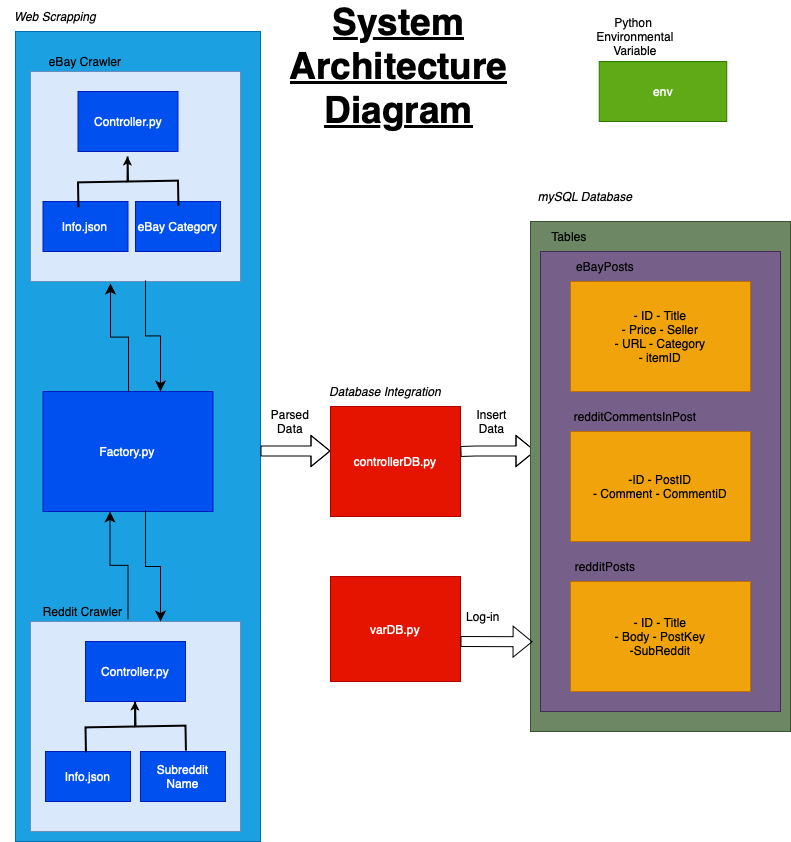

The diagram above was exported from draw.io. Its source (the exported page's mxGraphModel, read from the mxfile embedded in the PNG):
<mxGraphModel dx="1122" dy="855" grid="1" gridSize="10" guides="1" tooltips="1" connect="1" arrows="1" fold="1" page="1" pageScale="1" pageWidth="850" pageHeight="1100" background="#ffffff" math="0" shadow="0">
  <root>
    <mxCell id="0" />
    <mxCell id="1" parent="0" />
    <mxCell id="DugvAx_QAKLxQpudHO4Y-49" value="" style="rounded=0;whiteSpace=wrap;html=1;fillColor=#1ba1e2;fontColor=#ffffff;strokeColor=#006EAF;" vertex="1" parent="1">
      <mxGeometry x="35" y="50" width="245" height="810" as="geometry" />
    </mxCell>
    <mxCell id="DugvAx_QAKLxQpudHO4Y-1" value="" style="rounded=0;whiteSpace=wrap;html=1;fillColor=#dae8fc;strokeColor=#6c8ebf;" vertex="1" parent="1">
      <mxGeometry x="50" y="90" width="210" height="210" as="geometry" />
    </mxCell>
    <mxCell id="DugvAx_QAKLxQpudHO4Y-13" value="Info.json" style="text;html=1;strokeColor=#001DBC;fillColor=#0050ef;align=center;verticalAlign=middle;whiteSpace=wrap;rounded=0;fontColor=#ffffff;" vertex="1" parent="1">
      <mxGeometry x="62.5" y="220" width="85" height="50" as="geometry" />
    </mxCell>
    <mxCell id="DugvAx_QAKLxQpudHO4Y-16" value="eBay Crawler" style="text;html=1;strokeColor=none;fillColor=none;align=center;verticalAlign=middle;whiteSpace=wrap;rounded=0;" vertex="1" parent="1">
      <mxGeometry x="65" y="60" width="80" height="40" as="geometry" />
    </mxCell>
    <mxCell id="DugvAx_QAKLxQpudHO4Y-18" value="Controller.py" style="text;html=1;strokeColor=#001DBC;fillColor=#0050ef;align=center;verticalAlign=middle;whiteSpace=wrap;rounded=0;fontColor=#ffffff;" vertex="1" parent="1">
      <mxGeometry x="97.5" y="110" width="100" height="60" as="geometry" />
    </mxCell>
    <mxCell id="DugvAx_QAKLxQpudHO4Y-19" value="eBay Category" style="text;html=1;strokeColor=#001DBC;fillColor=#0050ef;align=center;verticalAlign=middle;whiteSpace=wrap;rounded=0;fontColor=#ffffff;" vertex="1" parent="1">
      <mxGeometry x="155" y="220" width="85" height="50" as="geometry" />
    </mxCell>
    <mxCell id="DugvAx_QAKLxQpudHO4Y-24" value="" style="rounded=0;whiteSpace=wrap;html=1;fillColor=#dae8fc;strokeColor=#6c8ebf;" vertex="1" parent="1">
      <mxGeometry x="50" y="640" width="210" height="210" as="geometry" />
    </mxCell>
    <mxCell id="DugvAx_QAKLxQpudHO4Y-25" value="Info.json" style="text;html=1;strokeColor=#001DBC;fillColor=#0050ef;align=center;verticalAlign=middle;whiteSpace=wrap;rounded=0;fontColor=#ffffff;" vertex="1" parent="1">
      <mxGeometry x="65" y="770" width="85" height="50" as="geometry" />
    </mxCell>
    <mxCell id="DugvAx_QAKLxQpudHO4Y-26" value="Reddit Crawler" style="text;html=1;strokeColor=none;fillColor=none;align=center;verticalAlign=middle;whiteSpace=wrap;rounded=0;" vertex="1" parent="1">
      <mxGeometry x="60" y="610" width="85" height="40" as="geometry" />
    </mxCell>
    <mxCell id="DugvAx_QAKLxQpudHO4Y-27" value="Controller.py" style="text;html=1;strokeColor=#001DBC;fillColor=#0050ef;align=center;verticalAlign=middle;whiteSpace=wrap;rounded=0;fontColor=#ffffff;" vertex="1" parent="1">
      <mxGeometry x="105" y="660" width="100" height="60" as="geometry" />
    </mxCell>
    <mxCell id="DugvAx_QAKLxQpudHO4Y-28" value="Subreddit Name" style="text;html=1;strokeColor=#001DBC;fillColor=#0050ef;align=center;verticalAlign=middle;whiteSpace=wrap;rounded=0;fontColor=#ffffff;" vertex="1" parent="1">
      <mxGeometry x="160" y="770" width="85" height="50" as="geometry" />
    </mxCell>
    <mxCell id="DugvAx_QAKLxQpudHO4Y-32" value="Factory.py" style="text;html=1;strokeColor=#001DBC;fillColor=#0050ef;align=center;verticalAlign=middle;whiteSpace=wrap;rounded=0;fontColor=#ffffff;" vertex="1" parent="1">
      <mxGeometry x="62.5" y="410" width="170" height="120" as="geometry" />
    </mxCell>
    <mxCell id="DugvAx_QAKLxQpudHO4Y-48" value="" style="edgeStyle=elbowEdgeStyle;elbow=vertical;endArrow=classic;html=1;curved=0;rounded=0;endSize=8;startSize=8;exitX=0.603;exitY=0.992;exitDx=0;exitDy=0;exitPerimeter=0;" edge="1" parent="1" source="DugvAx_QAKLxQpudHO4Y-32">
      <mxGeometry width="50" height="50" relative="1" as="geometry">
        <mxPoint x="240" y="530" as="sourcePoint" />
        <mxPoint x="180" y="640" as="targetPoint" />
      </mxGeometry>
    </mxCell>
    <mxCell id="DugvAx_QAKLxQpudHO4Y-53" value="" style="strokeWidth=2;html=1;shape=mxgraph.flowchart.annotation_2;align=left;labelPosition=right;pointerEvents=1;rotation=89;" vertex="1" parent="1">
      <mxGeometry x="130" y="695" width="50" height="100" as="geometry" />
    </mxCell>
    <mxCell id="DugvAx_QAKLxQpudHO4Y-55" value="" style="endArrow=classic;html=1;rounded=0;exitX=0.52;exitY=0.51;exitDx=0;exitDy=0;exitPerimeter=0;entryX=0;entryY=0.5;entryDx=0;entryDy=0;entryPerimeter=0;" edge="1" parent="1" source="DugvAx_QAKLxQpudHO4Y-53" target="DugvAx_QAKLxQpudHO4Y-53">
      <mxGeometry width="50" height="50" relative="1" as="geometry">
        <mxPoint x="365" y="560" as="sourcePoint" />
        <mxPoint x="172" y="720" as="targetPoint" />
      </mxGeometry>
    </mxCell>
    <mxCell id="DugvAx_QAKLxQpudHO4Y-57" value="Web Scrapping" style="text;html=1;strokeColor=none;fillColor=none;align=center;verticalAlign=middle;whiteSpace=wrap;rounded=0;fontStyle=2" vertex="1" parent="1">
      <mxGeometry x="20" y="20" width="110" height="30" as="geometry" />
    </mxCell>
    <mxCell id="DugvAx_QAKLxQpudHO4Y-58" value="" style="shape=flexArrow;endArrow=classic;html=1;rounded=0;" edge="1" parent="1">
      <mxGeometry width="50" height="50" relative="1" as="geometry">
        <mxPoint x="280" y="469.5" as="sourcePoint" />
        <mxPoint x="350" y="469.5" as="targetPoint" />
        <Array as="points">
          <mxPoint x="290" y="469.5" />
        </Array>
      </mxGeometry>
    </mxCell>
    <mxCell id="DugvAx_QAKLxQpudHO4Y-60" value="controllerDB.py" style="text;html=1;strokeColor=#B20000;fillColor=#e51400;align=center;verticalAlign=middle;whiteSpace=wrap;rounded=0;fontColor=#ffffff;" vertex="1" parent="1">
      <mxGeometry x="350" y="425" width="130" height="110" as="geometry" />
    </mxCell>
    <mxCell id="DugvAx_QAKLxQpudHO4Y-63" value="" style="shape=flexArrow;endArrow=classic;html=1;rounded=0;" edge="1" parent="1">
      <mxGeometry width="50" height="50" relative="1" as="geometry">
        <mxPoint x="480" y="470" as="sourcePoint" />
        <mxPoint x="555" y="469.5" as="targetPoint" />
        <Array as="points">
          <mxPoint x="495" y="469.5" />
        </Array>
      </mxGeometry>
    </mxCell>
    <mxCell id="DugvAx_QAKLxQpudHO4Y-64" value="" style="rounded=0;whiteSpace=wrap;html=1;fillColor=#6d8764;fontColor=#ffffff;strokeColor=#3A5431;" vertex="1" parent="1">
      <mxGeometry x="550" y="240" width="260" height="510" as="geometry" />
    </mxCell>
    <mxCell id="DugvAx_QAKLxQpudHO4Y-65" value="Database Integration" style="text;html=1;strokeColor=none;fillColor=none;align=center;verticalAlign=middle;whiteSpace=wrap;rounded=0;fontStyle=2" vertex="1" parent="1">
      <mxGeometry x="345" y="395" width="120" height="30" as="geometry" />
    </mxCell>
    <mxCell id="DugvAx_QAKLxQpudHO4Y-69" value="" style="strokeWidth=2;html=1;shape=mxgraph.flowchart.annotation_2;align=left;labelPosition=right;pointerEvents=1;rotation=89;" vertex="1" parent="1">
      <mxGeometry x="122.5" y="150" width="50" height="100" as="geometry" />
    </mxCell>
    <mxCell id="DugvAx_QAKLxQpudHO4Y-70" value="" style="endArrow=classic;html=1;rounded=0;exitX=0.52;exitY=0.51;exitDx=0;exitDy=0;exitPerimeter=0;entryX=0;entryY=0.5;entryDx=0;entryDy=0;entryPerimeter=0;" edge="1" parent="1" source="DugvAx_QAKLxQpudHO4Y-69" target="DugvAx_QAKLxQpudHO4Y-69">
      <mxGeometry width="50" height="50" relative="1" as="geometry">
        <mxPoint x="357.5" y="15" as="sourcePoint" />
        <mxPoint x="164.5" y="175" as="targetPoint" />
      </mxGeometry>
    </mxCell>
    <mxCell id="DugvAx_QAKLxQpudHO4Y-73" value="" style="edgeStyle=elbowEdgeStyle;elbow=vertical;endArrow=classic;html=1;curved=0;rounded=0;endSize=8;startSize=8;exitX=0.603;exitY=0.992;exitDx=0;exitDy=0;exitPerimeter=0;" edge="1" parent="1">
      <mxGeometry width="50" height="50" relative="1" as="geometry">
        <mxPoint x="165" y="299" as="sourcePoint" />
        <mxPoint x="180" y="410" as="targetPoint" />
      </mxGeometry>
    </mxCell>
    <mxCell id="DugvAx_QAKLxQpudHO4Y-74" value="" style="edgeStyle=elbowEdgeStyle;elbow=vertical;endArrow=classic;html=1;curved=0;rounded=0;endSize=8;startSize=8;entryX=0.379;entryY=1.017;entryDx=0;entryDy=0;entryPerimeter=0;" edge="1" parent="1">
      <mxGeometry width="50" height="50" relative="1" as="geometry">
        <mxPoint x="147.5" y="638" as="sourcePoint" />
        <mxPoint x="129.5" y="530" as="targetPoint" />
      </mxGeometry>
    </mxCell>
    <mxCell id="DugvAx_QAKLxQpudHO4Y-75" value="" style="edgeStyle=elbowEdgeStyle;elbow=vertical;endArrow=classic;html=1;curved=0;rounded=0;endSize=8;startSize=8;entryX=0.379;entryY=1.017;entryDx=0;entryDy=0;entryPerimeter=0;" edge="1" parent="1">
      <mxGeometry width="50" height="50" relative="1" as="geometry">
        <mxPoint x="148" y="410" as="sourcePoint" />
        <mxPoint x="130" y="302" as="targetPoint" />
      </mxGeometry>
    </mxCell>
    <mxCell id="DugvAx_QAKLxQpudHO4Y-76" value="mySQL Database" style="text;html=1;strokeColor=none;fillColor=none;align=center;verticalAlign=middle;whiteSpace=wrap;rounded=0;fontStyle=2" vertex="1" parent="1">
      <mxGeometry x="540" y="200" width="130" height="30" as="geometry" />
    </mxCell>
    <mxCell id="DugvAx_QAKLxQpudHO4Y-77" value="System&lt;br style=&quot;font-size: 37px;&quot;&gt;Architecture&lt;br style=&quot;font-size: 37px;&quot;&gt;Diagram" style="text;html=1;strokeColor=none;fillColor=none;align=center;verticalAlign=middle;rounded=0;fontSize=37;fontStyle=5" vertex="1" parent="1">
      <mxGeometry x="387.5" y="70" width="60" height="30" as="geometry" />
    </mxCell>
    <mxCell id="DugvAx_QAKLxQpudHO4Y-78" value="Parsed Data" style="text;html=1;strokeColor=none;fillColor=none;align=center;verticalAlign=middle;whiteSpace=wrap;rounded=0;" vertex="1" parent="1">
      <mxGeometry x="280" y="425" width="60" height="30" as="geometry" />
    </mxCell>
    <mxCell id="DugvAx_QAKLxQpudHO4Y-79" value="Insert Data" style="text;html=1;strokeColor=none;fillColor=none;align=center;verticalAlign=middle;whiteSpace=wrap;rounded=0;" vertex="1" parent="1">
      <mxGeometry x="490" y="425" width="42.5" height="30" as="geometry" />
    </mxCell>
    <mxCell id="DugvAx_QAKLxQpudHO4Y-81" value="varDB.py" style="text;html=1;strokeColor=#B20000;fillColor=#e51400;align=center;verticalAlign=middle;whiteSpace=wrap;rounded=0;fontColor=#ffffff;" vertex="1" parent="1">
      <mxGeometry x="350" y="595" width="130" height="105" as="geometry" />
    </mxCell>
    <mxCell id="DugvAx_QAKLxQpudHO4Y-95" value="" style="shape=flexArrow;endArrow=classic;html=1;rounded=0;entryX=0.008;entryY=0.824;entryDx=0;entryDy=0;entryPerimeter=0;" edge="1" parent="1" target="DugvAx_QAKLxQpudHO4Y-64">
      <mxGeometry width="50" height="50" relative="1" as="geometry">
        <mxPoint x="480" y="660" as="sourcePoint" />
        <mxPoint x="540" y="660" as="targetPoint" />
      </mxGeometry>
    </mxCell>
    <mxCell id="DugvAx_QAKLxQpudHO4Y-96" value="Log-in" style="text;html=1;strokeColor=none;fillColor=none;align=center;verticalAlign=middle;whiteSpace=wrap;rounded=0;" vertex="1" parent="1">
      <mxGeometry x="472.5" y="620" width="60" height="30" as="geometry" />
    </mxCell>
    <mxCell id="DugvAx_QAKLxQpudHO4Y-98" value="env" style="text;html=1;strokeColor=#2D7600;fillColor=#60a917;align=center;verticalAlign=middle;whiteSpace=wrap;rounded=0;fontColor=#ffffff;" vertex="1" parent="1">
      <mxGeometry x="618.75" y="80" width="127.5" height="60" as="geometry" />
    </mxCell>
    <mxCell id="DugvAx_QAKLxQpudHO4Y-99" value="Python &lt;br&gt;Environmental &lt;br&gt;Variable&lt;br&gt;" style="text;html=1;strokeColor=none;fillColor=none;align=center;verticalAlign=middle;whiteSpace=wrap;rounded=0;" vertex="1" parent="1">
      <mxGeometry x="540" y="40" width="230" height="30" as="geometry" />
    </mxCell>
    <mxCell id="DugvAx_QAKLxQpudHO4Y-101" value="" style="rounded=0;whiteSpace=wrap;html=1;fillColor=#76608a;fontColor=#ffffff;strokeColor=#432D57;" vertex="1" parent="1">
      <mxGeometry x="560" y="270" width="240" height="460" as="geometry" />
    </mxCell>
    <mxCell id="DugvAx_QAKLxQpudHO4Y-103" value="Tables" style="text;html=1;strokeColor=none;fillColor=none;align=center;verticalAlign=middle;whiteSpace=wrap;rounded=0;" vertex="1" parent="1">
      <mxGeometry x="558.75" y="240" width="60" height="30" as="geometry" />
    </mxCell>
    <mxCell id="DugvAx_QAKLxQpudHO4Y-104" value="- ID - Title&lt;br&gt;- Price - Seller&lt;br&gt;- URL - Category&lt;br&gt;- itemID" style="text;html=1;strokeColor=#BD7000;fillColor=#f0a30a;align=center;verticalAlign=middle;whiteSpace=wrap;rounded=0;fontColor=#000000;" vertex="1" parent="1">
      <mxGeometry x="590" y="300" width="180" height="110" as="geometry" />
    </mxCell>
    <mxCell id="DugvAx_QAKLxQpudHO4Y-106" value="-ID - PostID&lt;br&gt;- Comment - CommentiD" style="text;html=1;strokeColor=#BD7000;fillColor=#f0a30a;align=center;verticalAlign=middle;whiteSpace=wrap;rounded=0;fontColor=#000000;" vertex="1" parent="1">
      <mxGeometry x="590" y="450" width="180" height="110" as="geometry" />
    </mxCell>
    <mxCell id="DugvAx_QAKLxQpudHO4Y-107" value="- ID - Title&lt;br&gt;- Body - PostKey&lt;br&gt;-SubReddit" style="text;html=1;strokeColor=#BD7000;fillColor=#f0a30a;align=center;verticalAlign=middle;whiteSpace=wrap;rounded=0;fontColor=#000000;" vertex="1" parent="1">
      <mxGeometry x="590" y="600" width="180" height="110" as="geometry" />
    </mxCell>
    <mxCell id="DugvAx_QAKLxQpudHO4Y-108" value="eBayPosts" style="text;html=1;strokeColor=none;fillColor=none;align=center;verticalAlign=middle;whiteSpace=wrap;rounded=0;" vertex="1" parent="1">
      <mxGeometry x="590" y="270" width="70" height="30" as="geometry" />
    </mxCell>
    <mxCell id="DugvAx_QAKLxQpudHO4Y-109" value="redditCommentsInPost" style="text;html=1;strokeColor=none;fillColor=none;align=center;verticalAlign=middle;whiteSpace=wrap;rounded=0;" vertex="1" parent="1">
      <mxGeometry x="590" y="420" width="130" height="30" as="geometry" />
    </mxCell>
    <mxCell id="DugvAx_QAKLxQpudHO4Y-110" value="redditPosts" style="text;html=1;strokeColor=none;fillColor=none;align=center;verticalAlign=middle;whiteSpace=wrap;rounded=0;" vertex="1" parent="1">
      <mxGeometry x="590" y="570" width="70" height="30" as="geometry" />
    </mxCell>
  </root>
</mxGraphModel>